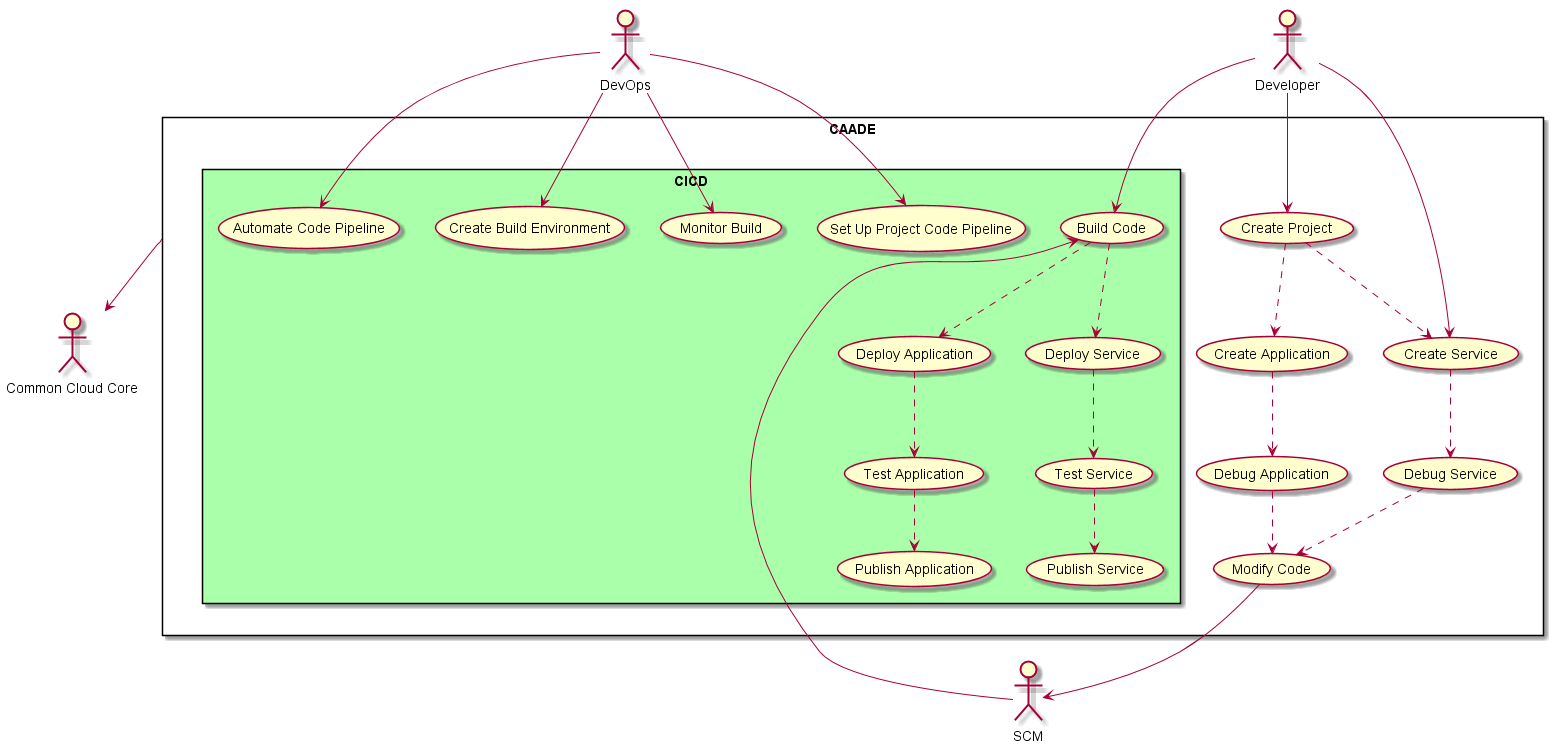

The diagram above was rendered by PlantUML. Its source (embedded in the PNG):
@startuml

:Developer: as Dev
:DevOps: as DevOps
:Common Cloud Core: as C3
:SCM: as SCM
:CI/CD: as CICD

rectangle CAADE {
    (Create Application) as CA
    (Create Service) as CM
    (Create Project) as CP
    (Debug Application) as DA
    (Debug Service) as DM
    (Modify Code) as MC
    rectangle CICD #aaffaa {
        (Deploy Application) as DpA
        (Deploy Service) as DpM
        (Publish Application) as PA
        (Publish Service) as PM
        (Test Application) as TA
        (Test Service) as TM
        (Create Build Environment) as CBE
        (Automate Code Pipeline) as ACP
        (Set Up Project Code Pipeline) as SUPCP
        (Build Code) as BC
        (Monitor Build) as MB
    }
}

DevOps --> ACP
DevOps --> SUPCP
DevOps --> CBE
DevOps --> MB
Dev -> CP
CP ..> CA
Dev --> CM
CP ..> CM
CA ..> DA
CM ..> DM
DM ..> MC
DA ..> MC
CAADE --> C3
BC ..> DpA
BC ..> DpM
MC --> SCM
SCM -> BC
Dev --> BC
DpA ..> TA
DpM ..> TM
TA ..> PA
TM ..> PM


@enduml